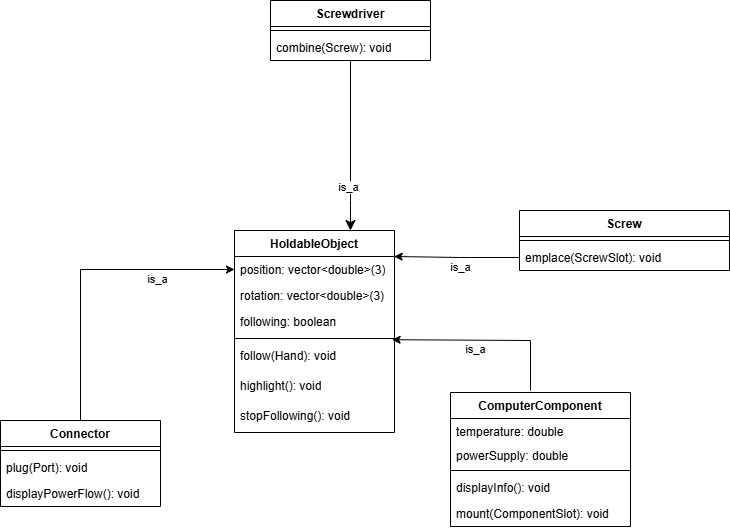

The diagram above was exported from draw.io. Its source (the exported page's mxGraphModel, read from the mxfile embedded in the PNG):
<mxGraphModel dx="1294" dy="1010" grid="1" gridSize="10" guides="1" tooltips="1" connect="1" arrows="1" fold="1" page="1" pageScale="1" pageWidth="850" pageHeight="1100" math="0" shadow="0">
  <root>
    <mxCell id="0" />
    <mxCell id="1" parent="0" />
    <mxCell id="2" value="ComputerComponent" style="swimlane;fontStyle=1;align=center;verticalAlign=top;childLayout=stackLayout;horizontal=1;startSize=26;horizontalStack=0;resizeParent=1;resizeParentMax=0;resizeLast=0;collapsible=1;marginBottom=0;whiteSpace=wrap;html=1;" vertex="1" parent="1">
      <mxGeometry x="650" y="592" width="180" height="134" as="geometry" />
    </mxCell>
    <mxCell id="3" value="temperature: double" style="text;strokeColor=none;fillColor=none;align=left;verticalAlign=top;spacingLeft=4;spacingRight=4;overflow=hidden;rotatable=0;points=[[0,0.5],[1,0.5]];portConstraint=eastwest;whiteSpace=wrap;html=1;" vertex="1" parent="2">
      <mxGeometry y="26" width="180" height="24" as="geometry" />
    </mxCell>
    <mxCell id="4" value="powerSupply: double" style="text;strokeColor=none;fillColor=none;align=left;verticalAlign=top;spacingLeft=4;spacingRight=4;overflow=hidden;rotatable=0;points=[[0,0.5],[1,0.5]];portConstraint=eastwest;whiteSpace=wrap;html=1;" vertex="1" parent="2">
      <mxGeometry y="50" width="180" height="24" as="geometry" />
    </mxCell>
    <mxCell id="5" value="" style="line;strokeWidth=1;fillColor=none;align=left;verticalAlign=middle;spacingTop=-1;spacingLeft=3;spacingRight=3;rotatable=0;labelPosition=right;points=[];portConstraint=eastwest;strokeColor=inherit;" vertex="1" parent="2">
      <mxGeometry y="74" width="180" height="8" as="geometry" />
    </mxCell>
    <mxCell id="6" value="displayInfo(): void" style="text;strokeColor=none;fillColor=none;align=left;verticalAlign=top;spacingLeft=4;spacingRight=4;overflow=hidden;rotatable=0;points=[[0,0.5],[1,0.5]];portConstraint=eastwest;whiteSpace=wrap;html=1;" vertex="1" parent="2">
      <mxGeometry y="82" width="180" height="26" as="geometry" />
    </mxCell>
    <mxCell id="7" value="mount(ComponentSlot): void" style="text;strokeColor=none;fillColor=none;align=left;verticalAlign=top;spacingLeft=4;spacingRight=4;overflow=hidden;rotatable=0;points=[[0,0.5],[1,0.5]];portConstraint=eastwest;whiteSpace=wrap;html=1;" vertex="1" parent="2">
      <mxGeometry y="108" width="180" height="26" as="geometry" />
    </mxCell>
    <mxCell id="8" value="HoldableObject" style="swimlane;fontStyle=1;align=center;verticalAlign=top;childLayout=stackLayout;horizontal=1;startSize=26;horizontalStack=0;resizeParent=1;resizeParentMax=0;resizeLast=0;collapsible=1;marginBottom=0;whiteSpace=wrap;html=1;" vertex="1" parent="1">
      <mxGeometry x="434" y="430" width="160" height="202" as="geometry" />
    </mxCell>
    <mxCell id="9" value="position: vector&amp;lt;&lt;span style=&quot;text-wrap-mode: nowrap;&quot;&gt;double&lt;/span&gt;&amp;gt;(3)" style="text;strokeColor=none;fillColor=none;align=left;verticalAlign=top;spacingLeft=4;spacingRight=4;overflow=hidden;rotatable=0;points=[[0,0.5],[1,0.5]];portConstraint=eastwest;whiteSpace=wrap;html=1;" vertex="1" parent="8">
      <mxGeometry y="26" width="160" height="26" as="geometry" />
    </mxCell>
    <mxCell id="10" value="rotation: vector&amp;lt;&lt;span style=&quot;text-wrap-mode: nowrap;&quot;&gt;double&lt;/span&gt;&amp;gt;(3)" style="text;strokeColor=none;fillColor=none;align=left;verticalAlign=top;spacingLeft=4;spacingRight=4;overflow=hidden;rotatable=0;points=[[0,0.5],[1,0.5]];portConstraint=eastwest;whiteSpace=wrap;html=1;" vertex="1" parent="8">
      <mxGeometry y="52" width="160" height="26" as="geometry" />
    </mxCell>
    <mxCell id="11" value="following: boolean" style="text;strokeColor=none;fillColor=none;align=left;verticalAlign=top;spacingLeft=4;spacingRight=4;overflow=hidden;rotatable=0;points=[[0,0.5],[1,0.5]];portConstraint=eastwest;whiteSpace=wrap;html=1;" vertex="1" parent="8">
      <mxGeometry y="78" width="160" height="26" as="geometry" />
    </mxCell>
    <mxCell id="12" value="" style="line;strokeWidth=1;fillColor=none;align=left;verticalAlign=middle;spacingTop=-1;spacingLeft=3;spacingRight=3;rotatable=0;labelPosition=right;points=[];portConstraint=eastwest;strokeColor=inherit;" vertex="1" parent="8">
      <mxGeometry y="104" width="160" height="8" as="geometry" />
    </mxCell>
    <mxCell id="13" value="follow(Hand): void" style="text;strokeColor=none;fillColor=none;align=left;verticalAlign=top;spacingLeft=4;spacingRight=4;overflow=hidden;rotatable=0;points=[[0,0.5],[1,0.5]];portConstraint=eastwest;whiteSpace=wrap;html=1;" vertex="1" parent="8">
      <mxGeometry y="112" width="160" height="30" as="geometry" />
    </mxCell>
    <mxCell id="14" value="highlight(): void" style="text;strokeColor=none;fillColor=none;align=left;verticalAlign=top;spacingLeft=4;spacingRight=4;overflow=hidden;rotatable=0;points=[[0,0.5],[1,0.5]];portConstraint=eastwest;whiteSpace=wrap;html=1;" vertex="1" parent="8">
      <mxGeometry y="142" width="160" height="30" as="geometry" />
    </mxCell>
    <mxCell id="15" value="stopFollowing(): void" style="text;strokeColor=none;fillColor=none;align=left;verticalAlign=top;spacingLeft=4;spacingRight=4;overflow=hidden;rotatable=0;points=[[0,0.5],[1,0.5]];portConstraint=eastwest;whiteSpace=wrap;html=1;" vertex="1" parent="8">
      <mxGeometry y="172" width="160" height="30" as="geometry" />
    </mxCell>
    <mxCell id="16" value="" style="endArrow=classic;html=1;rounded=0;entryX=0.985;entryY=-0.093;entryDx=0;entryDy=0;entryPerimeter=0;" edge="1" parent="1" target="13">
      <mxGeometry width="50" height="50" relative="1" as="geometry">
        <mxPoint x="730" y="590" as="sourcePoint" />
        <mxPoint x="596" y="460" as="targetPoint" />
        <Array as="points">
          <mxPoint x="730" y="540" />
        </Array>
      </mxGeometry>
    </mxCell>
    <mxCell id="17" value="is_a" style="edgeLabel;html=1;align=center;verticalAlign=middle;resizable=0;points=[];" vertex="1" connectable="0" parent="16">
      <mxGeometry x="0.129" y="-1" relative="1" as="geometry">
        <mxPoint y="10" as="offset" />
      </mxGeometry>
    </mxCell>
    <mxCell id="18" value="Connector" style="swimlane;fontStyle=1;align=center;verticalAlign=top;childLayout=stackLayout;horizontal=1;startSize=26;horizontalStack=0;resizeParent=1;resizeParentMax=0;resizeLast=0;collapsible=1;marginBottom=0;whiteSpace=wrap;html=1;" vertex="1" parent="1">
      <mxGeometry x="200" y="620" width="160" height="86" as="geometry" />
    </mxCell>
    <mxCell id="19" value="" style="line;strokeWidth=1;fillColor=none;align=left;verticalAlign=middle;spacingTop=-1;spacingLeft=3;spacingRight=3;rotatable=0;labelPosition=right;points=[];portConstraint=eastwest;strokeColor=inherit;" vertex="1" parent="18">
      <mxGeometry y="26" width="160" height="8" as="geometry" />
    </mxCell>
    <mxCell id="20" value="plug(Port): void&lt;div&gt;&lt;br&gt;&lt;/div&gt;" style="text;strokeColor=none;fillColor=none;align=left;verticalAlign=top;spacingLeft=4;spacingRight=4;overflow=hidden;rotatable=0;points=[[0,0.5],[1,0.5]];portConstraint=eastwest;whiteSpace=wrap;html=1;" vertex="1" parent="18">
      <mxGeometry y="34" width="160" height="26" as="geometry" />
    </mxCell>
    <mxCell id="21" value="displayPowerFlow(): void&lt;div&gt;&lt;br&gt;&lt;/div&gt;" style="text;strokeColor=none;fillColor=none;align=left;verticalAlign=top;spacingLeft=4;spacingRight=4;overflow=hidden;rotatable=0;points=[[0,0.5],[1,0.5]];portConstraint=eastwest;whiteSpace=wrap;html=1;" vertex="1" parent="18">
      <mxGeometry y="60" width="160" height="26" as="geometry" />
    </mxCell>
    <mxCell id="22" value="" style="endArrow=classic;html=1;rounded=0;exitX=0.5;exitY=0;exitDx=0;exitDy=0;entryX=0;entryY=0.5;entryDx=0;entryDy=0;" edge="1" parent="1" source="18" target="9">
      <mxGeometry width="50" height="50" relative="1" as="geometry">
        <mxPoint x="677" y="470" as="sourcePoint" />
        <mxPoint x="606" y="470" as="targetPoint" />
        <Array as="points">
          <mxPoint x="280" y="469" />
        </Array>
      </mxGeometry>
    </mxCell>
    <mxCell id="23" value="is_a" style="edgeLabel;html=1;align=center;verticalAlign=middle;resizable=0;points=[];" vertex="1" connectable="0" parent="22">
      <mxGeometry x="0.4925" y="-4" relative="1" as="geometry">
        <mxPoint y="5" as="offset" />
      </mxGeometry>
    </mxCell>
    <mxCell id="24" value="Screw" style="swimlane;fontStyle=1;align=center;verticalAlign=top;childLayout=stackLayout;horizontal=1;startSize=26;horizontalStack=0;resizeParent=1;resizeParentMax=0;resizeLast=0;collapsible=1;marginBottom=0;whiteSpace=wrap;html=1;" vertex="1" parent="1">
      <mxGeometry x="719" y="410" width="210" height="60" as="geometry" />
    </mxCell>
    <mxCell id="25" value="" style="line;strokeWidth=1;fillColor=none;align=left;verticalAlign=middle;spacingTop=-1;spacingLeft=3;spacingRight=3;rotatable=0;labelPosition=right;points=[];portConstraint=eastwest;strokeColor=inherit;" vertex="1" parent="24">
      <mxGeometry y="26" width="210" height="8" as="geometry" />
    </mxCell>
    <mxCell id="26" value="emplace(ScrewSlot): void" style="text;strokeColor=none;fillColor=none;align=left;verticalAlign=top;spacingLeft=4;spacingRight=4;overflow=hidden;rotatable=0;points=[[0,0.5],[1,0.5]];portConstraint=eastwest;whiteSpace=wrap;html=1;" vertex="1" parent="24">
      <mxGeometry y="34" width="210" height="26" as="geometry" />
    </mxCell>
    <mxCell id="27" value="Screwdriver" style="swimlane;fontStyle=1;align=center;verticalAlign=top;childLayout=stackLayout;horizontal=1;startSize=26;horizontalStack=0;resizeParent=1;resizeParentMax=0;resizeLast=0;collapsible=1;marginBottom=0;whiteSpace=wrap;html=1;" vertex="1" parent="1">
      <mxGeometry x="470" y="200" width="160" height="60" as="geometry" />
    </mxCell>
    <mxCell id="28" value="" style="line;strokeWidth=1;fillColor=none;align=left;verticalAlign=middle;spacingTop=-1;spacingLeft=3;spacingRight=3;rotatable=0;labelPosition=right;points=[];portConstraint=eastwest;strokeColor=inherit;" vertex="1" parent="27">
      <mxGeometry y="26" width="160" height="8" as="geometry" />
    </mxCell>
    <mxCell id="29" value="combine(Screw): void" style="text;strokeColor=none;fillColor=none;align=left;verticalAlign=top;spacingLeft=4;spacingRight=4;overflow=hidden;rotatable=0;points=[[0,0.5],[1,0.5]];portConstraint=eastwest;whiteSpace=wrap;html=1;" vertex="1" parent="27">
      <mxGeometry y="34" width="160" height="26" as="geometry" />
    </mxCell>
    <mxCell id="30" value="" style="edgeStyle=segmentEdgeStyle;endArrow=classic;html=1;curved=0;rounded=0;endSize=8;startSize=8;" edge="1" parent="1" source="27" target="8">
      <mxGeometry width="50" height="50" relative="1" as="geometry">
        <mxPoint x="697.8799999999999" y="310.98799999999994" as="sourcePoint" />
        <mxPoint x="750" y="440" as="targetPoint" />
        <Array as="points">
          <mxPoint x="550" y="400" />
          <mxPoint x="550" y="400" />
        </Array>
      </mxGeometry>
    </mxCell>
    <mxCell id="31" value="is_a" style="edgeLabel;html=1;align=center;verticalAlign=middle;resizable=0;points=[];" vertex="1" connectable="0" parent="30">
      <mxGeometry x="0.3405" y="-3" relative="1" as="geometry">
        <mxPoint y="12" as="offset" />
      </mxGeometry>
    </mxCell>
    <mxCell id="32" value="" style="endArrow=classic;html=1;exitX=0;exitY=0.5;exitDx=0;exitDy=0;entryX=0.998;entryY=0;entryDx=0;entryDy=0;entryPerimeter=0;" edge="1" parent="1" source="26" target="9">
      <mxGeometry width="50" height="50" relative="1" as="geometry">
        <mxPoint x="680" y="510" as="sourcePoint" />
        <mxPoint x="600" y="460" as="targetPoint" />
        <Array as="points">
          <mxPoint x="660" y="457" />
        </Array>
      </mxGeometry>
    </mxCell>
    <mxCell id="33" value="is_a" style="edgeLabel;html=1;align=center;verticalAlign=middle;resizable=0;points=[];" vertex="1" connectable="0" parent="32">
      <mxGeometry x="-0.0499" y="-1" relative="1" as="geometry">
        <mxPoint y="10" as="offset" />
      </mxGeometry>
    </mxCell>
  </root>
</mxGraphModel>